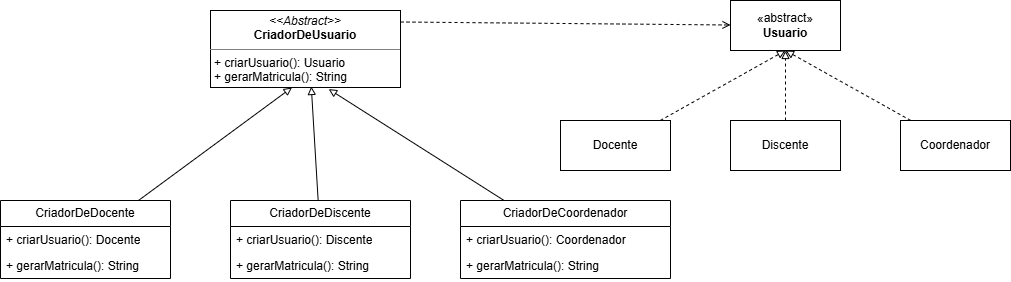

The diagram above was exported from draw.io. Its source (the exported page's mxGraphModel, read from the mxfile embedded in the PNG):
<mxGraphModel dx="1030" dy="534" grid="1" gridSize="10" guides="1" tooltips="1" connect="1" arrows="1" fold="1" page="1" pageScale="1" pageWidth="1169" pageHeight="1654" math="0" shadow="0">
  <root>
    <mxCell id="0" />
    <mxCell id="1" parent="0" />
    <mxCell id="BDe1z2IZH-I3nNeUOGdb-1" parent="1" style="html=1;whiteSpace=wrap;" value="«abstract»&lt;br&gt;&lt;b&gt;Usuario&lt;/b&gt;" vertex="1">
      <mxGeometry height="50" width="110" x="810" y="80" as="geometry" />
    </mxCell>
    <mxCell id="BDe1z2IZH-I3nNeUOGdb-2" edge="1" parent="1" source="BDe1z2IZH-I3nNeUOGdb-3" style="rounded=0;orthogonalLoop=1;jettySize=auto;html=1;entryX=0.5;entryY=1;entryDx=0;entryDy=0;dashed=1;endArrow=block;endFill=0;" target="BDe1z2IZH-I3nNeUOGdb-1">
      <mxGeometry relative="1" as="geometry" />
    </mxCell>
    <mxCell id="BDe1z2IZH-I3nNeUOGdb-3" parent="1" style="html=1;whiteSpace=wrap;" value="Docente" vertex="1">
      <mxGeometry height="50" width="110" x="640" y="200" as="geometry" />
    </mxCell>
    <mxCell id="BDe1z2IZH-I3nNeUOGdb-4" edge="1" parent="1" source="BDe1z2IZH-I3nNeUOGdb-5" style="edgeStyle=orthogonalEdgeStyle;rounded=0;orthogonalLoop=1;jettySize=auto;html=1;endArrow=block;endFill=0;dashed=1;">
      <mxGeometry relative="1" as="geometry">
        <mxPoint x="865" y="130" as="targetPoint" />
      </mxGeometry>
    </mxCell>
    <mxCell id="BDe1z2IZH-I3nNeUOGdb-5" parent="1" style="html=1;whiteSpace=wrap;" value="Discente" vertex="1">
      <mxGeometry height="50" width="110" x="810" y="200" as="geometry" />
    </mxCell>
    <mxCell id="BDe1z2IZH-I3nNeUOGdb-6" edge="1" parent="1" source="BDe1z2IZH-I3nNeUOGdb-7" style="rounded=0;orthogonalLoop=1;jettySize=auto;html=1;entryX=0.5;entryY=1;entryDx=0;entryDy=0;dashed=1;endArrow=block;endFill=0;" target="BDe1z2IZH-I3nNeUOGdb-1">
      <mxGeometry relative="1" as="geometry" />
    </mxCell>
    <mxCell id="BDe1z2IZH-I3nNeUOGdb-7" parent="1" style="html=1;whiteSpace=wrap;" value="Coordenador" vertex="1">
      <mxGeometry height="50" width="110" x="980" y="200" as="geometry" />
    </mxCell>
    <mxCell id="BDe1z2IZH-I3nNeUOGdb-12" parent="1" style="swimlane;fontStyle=0;childLayout=stackLayout;horizontal=1;startSize=26;fillColor=none;horizontalStack=0;resizeParent=1;resizeParentMax=0;resizeLast=0;collapsible=1;marginBottom=0;whiteSpace=wrap;html=1;" value="CriadorDeDiscente" vertex="1">
      <mxGeometry height="78" width="180" x="310" y="280" as="geometry" />
    </mxCell>
    <mxCell id="BDe1z2IZH-I3nNeUOGdb-13" parent="BDe1z2IZH-I3nNeUOGdb-12" style="text;strokeColor=none;fillColor=none;align=left;verticalAlign=top;spacingLeft=4;spacingRight=4;overflow=hidden;rotatable=0;points=[[0,0.5],[1,0.5]];portConstraint=eastwest;whiteSpace=wrap;html=1;" value="+ criarUsuario(): Discente" vertex="1">
      <mxGeometry height="26" width="180" y="26" as="geometry" />
    </mxCell>
    <mxCell id="BDe1z2IZH-I3nNeUOGdb-14" parent="BDe1z2IZH-I3nNeUOGdb-12" style="text;strokeColor=none;fillColor=none;align=left;verticalAlign=top;spacingLeft=4;spacingRight=4;overflow=hidden;rotatable=0;points=[[0,0.5],[1,0.5]];portConstraint=eastwest;whiteSpace=wrap;html=1;" value="+ gerarMatricula(): String" vertex="1">
      <mxGeometry height="26" width="180" y="52" as="geometry" />
    </mxCell>
    <mxCell id="BDe1z2IZH-I3nNeUOGdb-15" parent="1" style="swimlane;fontStyle=0;childLayout=stackLayout;horizontal=1;startSize=26;fillColor=none;horizontalStack=0;resizeParent=1;resizeParentMax=0;resizeLast=0;collapsible=1;marginBottom=0;whiteSpace=wrap;html=1;" value="CriadorDeDocente" vertex="1">
      <mxGeometry height="78" width="170" x="80" y="280" as="geometry" />
    </mxCell>
    <mxCell id="BDe1z2IZH-I3nNeUOGdb-16" parent="BDe1z2IZH-I3nNeUOGdb-15" style="text;strokeColor=none;fillColor=none;align=left;verticalAlign=top;spacingLeft=4;spacingRight=4;overflow=hidden;rotatable=0;points=[[0,0.5],[1,0.5]];portConstraint=eastwest;whiteSpace=wrap;html=1;" value="+ criarUsuario(): Docente" vertex="1">
      <mxGeometry height="26" width="170" y="26" as="geometry" />
    </mxCell>
    <mxCell id="BDe1z2IZH-I3nNeUOGdb-17" parent="BDe1z2IZH-I3nNeUOGdb-15" style="text;strokeColor=none;fillColor=none;align=left;verticalAlign=top;spacingLeft=4;spacingRight=4;overflow=hidden;rotatable=0;points=[[0,0.5],[1,0.5]];portConstraint=eastwest;whiteSpace=wrap;html=1;" value="+ gerarMatricula(): String" vertex="1">
      <mxGeometry height="26" width="170" y="52" as="geometry" />
    </mxCell>
    <mxCell id="BDe1z2IZH-I3nNeUOGdb-18" parent="1" style="swimlane;fontStyle=0;childLayout=stackLayout;horizontal=1;startSize=26;fillColor=none;horizontalStack=0;resizeParent=1;resizeParentMax=0;resizeLast=0;collapsible=1;marginBottom=0;whiteSpace=wrap;html=1;" value="CriadorDeCoordenador" vertex="1">
      <mxGeometry height="78" width="210" x="540" y="280" as="geometry" />
    </mxCell>
    <mxCell id="BDe1z2IZH-I3nNeUOGdb-19" parent="BDe1z2IZH-I3nNeUOGdb-18" style="text;strokeColor=none;fillColor=none;align=left;verticalAlign=top;spacingLeft=4;spacingRight=4;overflow=hidden;rotatable=0;points=[[0,0.5],[1,0.5]];portConstraint=eastwest;whiteSpace=wrap;html=1;" value="+ criarUsuario(): Coordenador" vertex="1">
      <mxGeometry height="26" width="210" y="26" as="geometry" />
    </mxCell>
    <mxCell id="BDe1z2IZH-I3nNeUOGdb-20" parent="BDe1z2IZH-I3nNeUOGdb-18" style="text;strokeColor=none;fillColor=none;align=left;verticalAlign=top;spacingLeft=4;spacingRight=4;overflow=hidden;rotatable=0;points=[[0,0.5],[1,0.5]];portConstraint=eastwest;whiteSpace=wrap;html=1;" value="+ gerarMatricula(): String" vertex="1">
      <mxGeometry height="26" width="210" y="52" as="geometry" />
    </mxCell>
    <mxCell id="BDe1z2IZH-I3nNeUOGdb-21" edge="1" parent="1" style="rounded=0;orthogonalLoop=1;jettySize=auto;html=1;dashed=1;endArrow=open;endFill=0;exitX=1;exitY=0.25;exitDx=0;exitDy=0;" target="BDe1z2IZH-I3nNeUOGdb-1">
      <mxGeometry relative="1" as="geometry">
        <mxPoint x="480" y="101.5" as="sourcePoint" />
      </mxGeometry>
    </mxCell>
    <mxCell id="BDe1z2IZH-I3nNeUOGdb-22" edge="1" parent="1" source="BDe1z2IZH-I3nNeUOGdb-12" style="rounded=0;orthogonalLoop=1;jettySize=auto;html=1;endArrow=block;endFill=0;">
      <mxGeometry relative="1" as="geometry">
        <mxPoint x="390.7831325301204" y="166" as="targetPoint" />
      </mxGeometry>
    </mxCell>
    <mxCell id="BDe1z2IZH-I3nNeUOGdb-23" edge="1" parent="1" source="BDe1z2IZH-I3nNeUOGdb-18" style="rounded=0;orthogonalLoop=1;jettySize=auto;html=1;entryX=0.601;entryY=1.1;entryDx=0;entryDy=0;entryPerimeter=0;endArrow=block;endFill=0;">
      <mxGeometry relative="1" as="geometry">
        <mxPoint x="408.18000000000006" y="168.60000000000002" as="targetPoint" />
      </mxGeometry>
    </mxCell>
    <mxCell id="BDe1z2IZH-I3nNeUOGdb-24" edge="1" parent="1" source="BDe1z2IZH-I3nNeUOGdb-15" style="rounded=0;orthogonalLoop=1;jettySize=auto;html=1;entryX=0.397;entryY=1.038;entryDx=0;entryDy=0;entryPerimeter=0;endArrow=block;endFill=0;">
      <mxGeometry relative="1" as="geometry">
        <mxPoint x="371.46000000000004" y="166.98800000000006" as="targetPoint" />
      </mxGeometry>
    </mxCell>
    <mxCell id="r-Xe9KqPTG7o6qQByQrS-1" parent="1" style="verticalAlign=top;align=left;overflow=fill;html=1;whiteSpace=wrap;" value="&lt;p style=&quot;margin:0px;margin-top:4px;text-align:center;&quot;&gt;&lt;i&gt;&amp;lt;&amp;lt;Abstract&amp;gt;&amp;gt;&lt;/i&gt;&lt;br&gt;&lt;b&gt;CriadorDeUsuario&lt;/b&gt;&lt;/p&gt;&lt;hr size=&quot;1&quot; style=&quot;border-style:solid;&quot;&gt;&lt;p style=&quot;margin:0px;margin-left:4px;&quot;&gt;&lt;/p&gt;&lt;p style=&quot;margin:0px;margin-left:4px;&quot;&gt;+ criarUsuario(): Usuario&lt;br&gt;+ gerarMatricula(): String&lt;/p&gt;" vertex="1">
      <mxGeometry height="77" width="190" x="290" y="90" as="geometry" />
    </mxCell>
  </root>
</mxGraphModel>